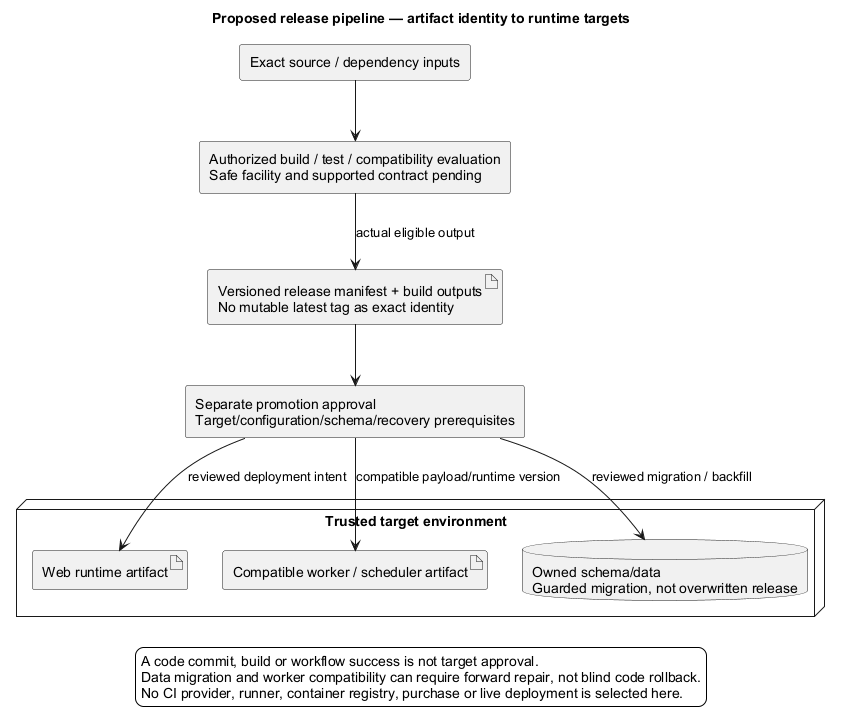

The diagram above was rendered by PlantUML. Its source (embedded in the PNG):
@startuml
' OWNER-MVP-2026-11-04 review: MVP core / cross-cutting. Core presentation/application/files or shared authority/recovery invariant remains applicable.
title Proposed release pipeline — artifact identity to runtime targets
skinparam backgroundColor white
skinparam shadowing false
skinparam defaultFontName Arial

rectangle "Exact source / dependency inputs" as SRC
rectangle "Authorized build / test / compatibility evaluation\nSafe facility and supported contract pending" as BUILD
artifact "Versioned release manifest + build outputs\nNo mutable latest tag as exact identity" as ART
rectangle "Separate promotion approval\nTarget/configuration/schema/recovery prerequisites" as APPROVE
node "Trusted target environment" {
 artifact "Web runtime artifact" as WEB
 artifact "Compatible worker / scheduler artifact" as W
 database "Owned schema/data\nGuarded migration, not overwritten release" as DB
}
SRC --> BUILD
BUILD --> ART : actual eligible output
ART --> APPROVE
APPROVE --> WEB : reviewed deployment intent
APPROVE --> W : compatible payload/runtime version
APPROVE --> DB : reviewed migration / backfill
legend bottom
 A code commit, build or workflow success is not target approval.
 Data migration and worker compatibility can require forward repair, not blind code rollback.
 No CI provider, runner, container registry, purchase or live deployment is selected here.
endlegend
@enduml